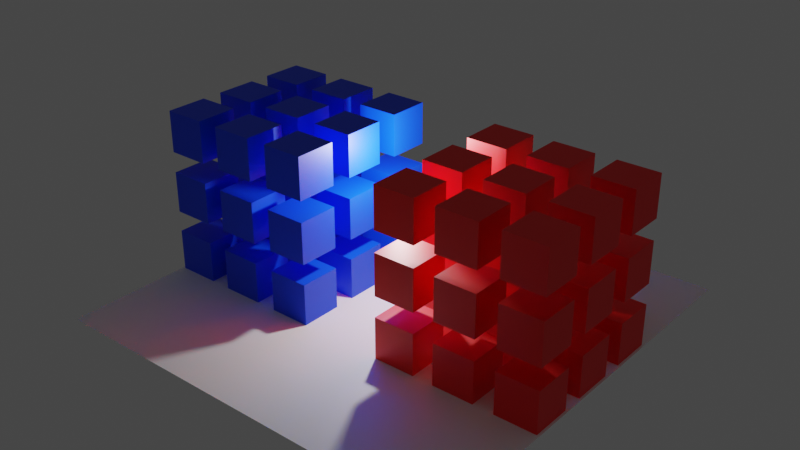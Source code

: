 # Source: autobatch.blend  (saved by Blender 4.3.34; exported with 4.5.12 LTS)
import bpy
from mathutils import Matrix  # noqa: F401  (used for matrix-valued properties, if any)

bpy.ops.wm.read_factory_settings(use_empty=True)
scene = bpy.context.scene
scene.name = 'Scene'

# ---- collections
col_collection = bpy.data.collections.new('Collection'); scene.collection.children.link(col_collection)

# ---- materials (node trees are filled in below, after node groups)
mat_vertex_color = bpy.data.materials.new('Vertex Color')
mat_vertex_color.use_backface_culling = True
mat_vertex_color.use_transparent_shadow = False

# ---- material node trees
mat_vertex_color.use_nodes = True; mat_vertex_color.node_tree.nodes.clear()
_N = mat_vertex_color.node_tree.nodes; _L = mat_vertex_color.node_tree.links
n0 = _N.new('ShaderNodeBsdfPrincipled'); n0.name = 'Principled BSDF'; n0.location = (10, 300)
n0.distribution = 'GGX'
n0.subsurface_method = 'RANDOM_WALK_SKIN'
n0.inputs[3].default_value = 1.45
n0.inputs[27].default_value = (0.0, 0.0, 0.0, 1.0)
n0.inputs[28].default_value = 1.0
n1 = _N.new('ShaderNodeOutputMaterial'); n1.name = 'Material Output'; n1.location = (300, 300)
n2 = _N.new('ShaderNodeVertexColor'); n2.name = 'Color Attribute'; n2.location = (-180, 275)
_L.new(n0.outputs[0], n1.inputs[0])
_L.new(n2.outputs[0], n0.inputs[0])
n1.is_active_output = True

# ---- world
world_world = bpy.data.worlds.new('World'); scene.world = world_world
world_world.use_nodes = True; world_world.node_tree.nodes.clear()
_N = world_world.node_tree.nodes; _L = world_world.node_tree.links
n0 = _N.new('ShaderNodeOutputWorld'); n0.name = 'World Output'; n0.location = (300, 300)
n1 = _N.new('ShaderNodeBackground'); n1.name = 'Background'; n1.location = (10, 300)
n1.inputs[0].default_value = (0.05088, 0.05088, 0.05088, 1.0)
_L.new(n1.outputs[0], n0.inputs[0])
n0.is_active_output = True
world_world.color = (0.05088, 0.05088, 0.05088)
world_world.use_sun_shadow = False
world_world.sun_shadow_jitter_overblur = 0.0

# ---- lights
light_point = bpy.data.lights.new('Point', 'POINT')
light_point.transmission_factor = 0.0
light_point.use_soft_falloff = False
light_point.energy = 2000.0
light_point.shadow_soft_size = 0.25
light_point.shadow_maximum_resolution = 0.006
light_point.use_absolute_resolution = True

# ---- meshes
me_cube_001 = bpy.data.meshes.new('Cube.001')
me_cube_001.from_pydata([(-1.0, -1.0, -1.0), (-1.0, -1.0, 1.0), (-1.0, 1.0, -1.0), (-1.0, 1.0, 1.0), (1.0, -1.0, -1.0), (1.0, -1.0, 1.0), (1.0, 1.0, -1.0), (1.0, 1.0, 1.0), (-1.0, 0.0, -1.0), (-1.0, -1.0, 0.0), (-1.0, 0.0, 1.0), (-1.0, 1.0, 0.0), (0.0, 1.0, -1.0), (0.0, 1.0, 1.0), (1.0, 1.0, 0.0), (1.0, 0.0, -1.0), (1.0, 0.0, 1.0), (1.0, -1.0, 0.0), (0.0, -1.0, -1.0), (0.0, -1.0, 1.0), (0.0, 0.0, 1.0), (0.0, 0.0, -1.0), (0.0, -1.0, 0.0), (1.0, 0.0, 0.0), (0.0, 1.0, 0.0), (-1.0, 0.0, 0.0), (-1.0, -0.5, -1.0), (-1.0, -1.0, 0.5), (-1.0, 0.5, 1.0), (-1.0, 1.0, -0.5), (-0.5, 1.0, -1.0), (0.5, 1.0, 1.0), (1.0, 1.0, -0.5), (1.0, 0.5, -1.0), (1.0, -0.5, 1.0), (1.0, -1.0, -0.5), (0.5, -1.0, -1.0), (-0.5, -1.0, 1.0), (-1.0, 0.5, -1.0), (-1.0, -1.0, -0.5), (-1.0, -0.5, 1.0), (-1.0, 1.0, 0.5), (0.5, 1.0, -1.0), (-0.5, 1.0, 1.0), (1.0, 1.0, 0.5), (1.0, -0.5, -1.0), (1.0, 0.5, 1.0), (1.0, -1.0, 0.5), (-0.5, -1.0, -1.0), (0.5, -1.0, 1.0), (0.0, -0.5, 1.0), (0.0, 0.5, 1.0), (0.5, 0.0, 1.0), (-0.5, 0.0, 1.0), (0.0, -0.5, -1.0), (0.0, 0.5, -1.0), (-0.5, 0.0, -1.0), (0.5, 0.0, -1.0), (-0.5, -1.0, 0.0), (0.5, -1.0, 0.0), (0.0, -1.0, -0.5), (0.0, -1.0, 0.5), (1.0, -0.5, 0.0), (1.0, 0.5, 0.0), (1.0, 0.0, -0.5), (1.0, 0.0, 0.5), (0.5, 1.0, 0.0), (-0.5, 1.0, 0.0), (0.0, 1.0, -0.5), (0.0, 1.0, 0.5), (-1.0, 0.5, 0.0), (-1.0, -0.5, 0.0), (-1.0, 0.0, -0.5), (-1.0, 0.0, 0.5), (-1.0, -0.5, 0.5), (-1.0, -0.5, -0.5), (-1.0, 0.5, -0.5), (-0.5, 1.0, 0.5), (-0.5, 1.0, -0.5), (0.5, 1.0, -0.5), (1.0, 0.5, 0.5), (1.0, 0.5, -0.5), (1.0, -0.5, -0.5), (0.5, -1.0, 0.5), (0.5, -1.0, -0.5), (-0.5, -1.0, -0.5), (0.5, 0.5, -1.0), (-0.5, 0.5, -1.0), (-0.5, -0.5, -1.0), (-0.5, 0.5, 1.0), (0.5, 0.5, 1.0), (0.5, -0.5, 1.0), (-0.5, -0.5, 1.0), (0.5, -0.5, -1.0), (-0.5, -1.0, 0.5), (1.0, -0.5, 0.5), (0.5, 1.0, 0.5), (-1.0, 0.5, 0.5)], [], [(97, 28, 3, 41), (96, 31, 7, 44), (95, 34, 5, 47), (94, 37, 1, 27), (93, 45, 4, 36), (92, 40, 1, 37), (91, 50, 19, 49), (90, 51, 20, 52), (89, 28, 10, 53), (88, 54, 18, 48), (87, 55, 21, 56), (86, 33, 15, 57), (85, 58, 9, 39), (84, 59, 22, 60), (83, 49, 19, 61), (82, 62, 17, 35), (81, 63, 23, 64), (80, 46, 16, 65), (79, 66, 14, 32), (78, 67, 24, 68), (77, 43, 13, 69), (76, 70, 11, 29), (75, 71, 25, 72), (74, 40, 10, 73), (71, 74, 73, 25), (9, 27, 74, 71), (27, 1, 40, 74), (26, 75, 72, 8), (0, 39, 75, 26), (39, 9, 71, 75), (38, 76, 29, 2), (8, 72, 76, 38), (72, 25, 70, 76), (67, 77, 69, 24), (11, 41, 77, 67), (41, 3, 43, 77), (30, 78, 68, 12), (2, 29, 78, 30), (29, 11, 67, 78), (42, 79, 32, 6), (12, 68, 79, 42), (68, 24, 66, 79), (63, 80, 65, 23), (14, 44, 80, 63), (44, 7, 46, 80), (33, 81, 64, 15), (6, 32, 81, 33), (32, 14, 63, 81), (45, 82, 35, 4), (15, 64, 82, 45), (64, 23, 62, 82), (59, 83, 61, 22), (17, 47, 83, 59), (47, 5, 49, 83), (36, 84, 60, 18), (4, 35, 84, 36), (35, 17, 59, 84), (48, 85, 39, 0), (18, 60, 85, 48), (60, 22, 58, 85), (55, 86, 57, 21), (12, 42, 86, 55), (42, 6, 33, 86), (38, 87, 56, 8), (2, 30, 87, 38), (30, 12, 55, 87), (26, 88, 48, 0), (8, 56, 88, 26), (56, 21, 54, 88), (51, 89, 53, 20), (13, 43, 89, 51), (43, 3, 28, 89), (46, 90, 52, 16), (7, 31, 90, 46), (31, 13, 51, 90), (34, 91, 49, 5), (16, 52, 91, 34), (52, 20, 50, 91), (50, 92, 37, 19), (20, 53, 92, 50), (53, 10, 40, 92), (54, 93, 36, 18), (21, 57, 93, 54), (57, 15, 45, 93), (58, 94, 27, 9), (22, 61, 94, 58), (61, 19, 37, 94), (62, 95, 47, 17), (23, 65, 95, 62), (65, 16, 34, 95), (66, 96, 44, 14), (24, 69, 96, 66), (69, 13, 31, 96), (70, 97, 41, 11), (25, 73, 97, 70), (73, 10, 28, 97)])
_uv = me_cube_001.uv_layers.new(name='UVMap')
_uv.uv.foreach_set('vector', [0.5625, 0.1875, 0.625, 0.1875, 0.625, 0.25, 0.5625, 0.25, 0.5625, 0.4375, 0.625, 0.4375, 0.625, 0.5, 0.5625, 0.5, 0.5625, 0.6875, 0.625, 0.6875, 0.625, 0.75, 0.5625, 0.75, 0.5625, 0.9375, 0.625, 0.9375, 0.625, 1.0, 0.5625, 1.0, 0.3125, 0.6875, 0.375, 0.6875, 0.375, 0.75, 0.3125, 0.75, 0.8125, 0.6875, 0.875, 0.6875, 0.875, 0.75, 0.8125, 0.75, 0.6875, 0.6875, 0.75, 0.6875, 0.75, 0.75, 0.6875, 0.75, 0.6875, 0.5625, 0.75, 0.5625, 0.75, 0.625, 0.6875, 0.625, 0.8125, 0.5625, 0.875, 0.5625, 0.875, 0.625, 0.8125, 0.625, 0.1875, 0.6875, 0.25, 0.6875, 0.25, 0.75, 0.1875, 0.75, 0.1875, 0.5625, 0.25, 0.5625, 0.25, 0.625, 0.1875, 0.625, 0.3125, 0.5625, 0.375, 0.5625, 0.375, 0.625, 0.3125, 0.625, 0.4375, 0.9375, 0.5, 0.9375, 0.5, 1.0, 0.4375, 1.0, 0.4375, 0.8125, 0.5, 0.8125, 0.5, 0.875, 0.4375, 0.875, 0.5625, 0.8125, 0.625, 0.8125, 0.625, 0.875, 0.5625, 0.875, 0.4375, 0.6875, 0.5, 0.6875, 0.5, 0.75, 0.4375, 0.75, 0.4375, 0.5625, 0.5, 0.5625, 0.5, 0.625, 0.4375, 0.625, 0.5625, 0.5625, 0.625, 0.5625, 0.625, 0.625, 0.5625, 0.625, 0.4375, 0.4375, 0.5, 0.4375, 0.5, 0.5, 0.4375, 0.5, 0.4375, 0.3125, 0.5, 0.3125, 0.5, 0.375, 0.4375, 0.375, 0.5625, 0.3125, 0.625, 0.3125, 0.625, 0.375, 0.5625, 0.375, 0.4375, 0.1875, 0.5, 0.1875, 0.5, 0.25, 0.4375, 0.25, 0.4375, 0.0625, 0.5, 0.0625, 0.5, 0.125, 0.4375, 0.125, 0.5625, 0.0625, 0.625, 0.0625, 0.625, 0.125, 0.5625, 0.125, 0.5, 0.0625, 0.5625, 0.0625, 0.5625, 0.125, 0.5, 0.125, 0.5, 0.0, 0.5625, 0.0, 0.5625, 0.0625, 0.5, 0.0625, 0.5625, 0.0, 0.625, 0.0, 0.625, 0.0625, 0.5625, 0.0625, 0.375, 0.0625, 0.4375, 0.0625, 0.4375, 0.125, 0.375, 0.125, 0.375, 0.0, 0.4375, 0.0, 0.4375, 0.0625, 0.375, 0.0625, 0.4375, 0.0, 0.5, 0.0, 0.5, 0.0625, 0.4375, 0.0625, 0.375, 0.1875, 0.4375, 0.1875, 0.4375, 0.25, 0.375, 0.25, 0.375, 0.125, 0.4375, 0.125, 0.4375, 0.1875, 0.375, 0.1875, 0.4375, 0.125, 0.5, 0.125, 0.5, 0.1875, 0.4375, 0.1875, 0.5, 0.3125, 0.5625, 0.3125, 0.5625, 0.375, 0.5, 0.375, 0.5, 0.25, 0.5625, 0.25, 0.5625, 0.3125, 0.5, 0.3125, 0.5625, 0.25, 0.625, 0.25, 0.625, 0.3125, 0.5625, 0.3125, 0.375, 0.3125, 0.4375, 0.3125, 0.4375, 0.375, 0.375, 0.375, 0.375, 0.25, 0.4375, 0.25, 0.4375, 0.3125, 0.375, 0.3125, 0.4375, 0.25, 0.5, 0.25, 0.5, 0.3125, 0.4375, 0.3125, 0.375, 0.4375, 0.4375, 0.4375, 0.4375, 0.5, 0.375, 0.5, 0.375, 0.375, 0.4375, 0.375, 0.4375, 0.4375, 0.375, 0.4375, 0.4375, 0.375, 0.5, 0.375, 0.5, 0.4375, 0.4375, 0.4375, 0.5, 0.5625, 0.5625, 0.5625, 0.5625, 0.625, 0.5, 0.625, 0.5, 0.5, 0.5625, 0.5, 0.5625, 0.5625, 0.5, 0.5625, 0.5625, 0.5, 0.625, 0.5, 0.625, 0.5625, 0.5625, 0.5625, 0.375, 0.5625, 0.4375, 0.5625, 0.4375, 0.625, 0.375, 0.625, 0.375, 0.5, 0.4375, 0.5, 0.4375, 0.5625, 0.375, 0.5625, 0.4375, 0.5, 0.5, 0.5, 0.5, 0.5625, 0.4375, 0.5625, 0.375, 0.6875, 0.4375, 0.6875, 0.4375, 0.75, 0.375, 0.75, 0.375, 0.625, 0.4375, 0.625, 0.4375, 0.6875, 0.375, 0.6875, 0.4375, 0.625, 0.5, 0.625, 0.5, 0.6875, 0.4375, 0.6875, 0.5, 0.8125, 0.5625, 0.8125, 0.5625, 0.875, 0.5, 0.875, 0.5, 0.75, 0.5625, 0.75, 0.5625, 0.8125, 0.5, 0.8125, 0.5625, 0.75, 0.625, 0.75, 0.625, 0.8125, 0.5625, 0.8125, 0.375, 0.8125, 0.4375, 0.8125, 0.4375, 0.875, 0.375, 0.875, 0.375, 0.75, 0.4375, 0.75, 0.4375, 0.8125, 0.375, 0.8125, 0.4375, 0.75, 0.5, 0.75, 0.5, 0.8125, 0.4375, 0.8125, 0.375, 0.9375, 0.4375, 0.9375, 0.4375, 1.0, 0.375, 1.0, 0.375, 0.875, 0.4375, 0.875, 0.4375, 0.9375, 0.375, 0.9375, 0.4375, 0.875, 0.5, 0.875, 0.5, 0.9375, 0.4375, 0.9375, 0.25, 0.5625, 0.3125, 0.5625, 0.3125, 0.625, 0.25, 0.625, 0.25, 0.5, 0.3125, 0.5, 0.3125, 0.5625, 0.25, 0.5625, 0.3125, 0.5, 0.375, 0.5, 0.375, 0.5625, 0.3125, 0.5625, 0.125, 0.5625, 0.1875, 0.5625, 0.1875, 0.625, 0.125, 0.625, 0.125, 0.5, 0.1875, 0.5, 0.1875, 0.5625, 0.125, 0.5625, 0.1875, 0.5, 0.25, 0.5, 0.25, 0.5625, 0.1875, 0.5625, 0.125, 0.6875, 0.1875, 0.6875, 0.1875, 0.75, 0.125, 0.75, 0.125, 0.625, 0.1875, 0.625, 0.1875, 0.6875, 0.125, 0.6875, 0.1875, 0.625, 0.25, 0.625, 0.25, 0.6875, 0.1875, 0.6875, 0.75, 0.5625, 0.8125, 0.5625, 0.8125, 0.625, 0.75, 0.625, 0.75, 0.5, 0.8125, 0.5, 0.8125, 0.5625, 0.75, 0.5625, 0.8125, 0.5, 0.875, 0.5, 0.875, 0.5625, 0.8125, 0.5625, 0.625, 0.5625, 0.6875, 0.5625, 0.6875, 0.625, 0.625, 0.625, 0.625, 0.5, 0.6875, 0.5, 0.6875, 0.5625, 0.625, 0.5625, 0.6875, 0.5, 0.75, 0.5, 0.75, 0.5625, 0.6875, 0.5625, 0.625, 0.6875, 0.6875, 0.6875, 0.6875, 0.75, 0.625, 0.75, 0.625, 0.625, 0.6875, 0.625, 0.6875, 0.6875, 0.625, 0.6875, 0.6875, 0.625, 0.75, 0.625, 0.75, 0.6875, 0.6875, 0.6875, 0.75, 0.6875, 0.8125, 0.6875, 0.8125, 0.75, 0.75, 0.75, 0.75, 0.625, 0.8125, 0.625, 0.8125, 0.6875, 0.75, 0.6875, 0.8125, 0.625, 0.875, 0.625, 0.875, 0.6875, 0.8125, 0.6875, 0.25, 0.6875, 0.3125, 0.6875, 0.3125, 0.75, 0.25, 0.75, 0.25, 0.625, 0.3125, 0.625, 0.3125, 0.6875, 0.25, 0.6875, 0.3125, 0.625, 0.375, 0.625, 0.375, 0.6875, 0.3125, 0.6875, 0.5, 0.9375, 0.5625, 0.9375, 0.5625, 1.0, 0.5, 1.0, 0.5, 0.875, 0.5625, 0.875, 0.5625, 0.9375, 0.5, 0.9375, 0.5625, 0.875, 0.625, 0.875, 0.625, 0.9375, 0.5625, 0.9375, 0.5, 0.6875, 0.5625, 0.6875, 0.5625, 0.75, 0.5, 0.75, 0.5, 0.625, 0.5625, 0.625, 0.5625, 0.6875, 0.5, 0.6875, 0.5625, 0.625, 0.625, 0.625, 0.625, 0.6875, 0.5625, 0.6875, 0.5, 0.4375, 0.5625, 0.4375, 0.5625, 0.5, 0.5, 0.5, 0.5, 0.375, 0.5625, 0.375, 0.5625, 0.4375, 0.5, 0.4375, 0.5625, 0.375, 0.625, 0.375, 0.625, 0.4375, 0.5625, 0.4375, 0.5, 0.1875, 0.5625, 0.1875, 0.5625, 0.25, 0.5, 0.25, 0.5, 0.125, 0.5625, 0.125, 0.5625, 0.1875, 0.5, 0.1875, 0.5625, 0.125, 0.625, 0.125, 0.625, 0.1875, 0.5625, 0.1875])
_ca = me_cube_001.color_attributes.new('__________________________Col', 'BYTE_COLOR', 'CORNER')
_ca.data.foreach_set('color', [0.0, 0.06125, 1.0, 1.0, 0.0, 0.06125, 1.0, 1.0, 0.0, 0.06125, 1.0, 1.0, 0.0, 0.06125, 1.0, 1.0, 0.0, 0.06125, 1.0, 1.0, 0.0, 0.06125, 1.0, 1.0, 0.0, 0.06125, 1.0, 1.0, 0.0, 0.06125, 1.0, 1.0, 0.0, 0.06125, 1.0, 1.0, 0.0, 0.06125, 1.0, 1.0, 0.0, 0.06125, 1.0, 1.0, 0.0, 0.06125, 1.0, 1.0, 0.0, 0.06125, 1.0, 1.0, 0.0, 0.06125, 1.0, 1.0, 0.0, 0.06125, 1.0, 1.0, 0.0, 0.06125, 1.0, 1.0, 0.0, 0.06125, 1.0, 1.0, 0.0, 0.06125, 1.0, 1.0, 0.0, 0.06125, 1.0, 1.0, 0.0, 0.06125, 1.0, 1.0, 0.0, 0.06125, 1.0, 1.0, 0.0, 0.06125, 1.0, 1.0, 0.0, 0.06125, 1.0, 1.0, 0.0, 0.06125, 1.0, 1.0, 0.0, 0.06125, 1.0, 1.0, 0.0, 0.06125, 1.0, 1.0, 0.0, 0.06125, 1.0, 1.0, 0.0, 0.06125, 1.0, 1.0, 0.0, 0.06125, 1.0, 1.0, 0.0, 0.06125, 1.0, 1.0, 0.0, 0.06125, 1.0, 1.0, 0.0, 0.06125, 1.0, 1.0, 0.0, 0.06125, 1.0, 1.0, 0.0, 0.06125, 1.0, 1.0, 0.0, 0.06125, 1.0, 1.0, 0.0, 0.06125, 1.0, 1.0, 0.0, 0.06125, 1.0, 1.0, 0.0, 0.06125, 1.0, 1.0, 0.0, 0.06125, 1.0, 1.0, 0.0, 0.06125, 1.0, 1.0, 0.0, 0.06125, 1.0, 1.0, 0.0, 0.06125, 1.0, 1.0, 0.0, 0.06125, 1.0, 1.0, 0.0, 0.06125, 1.0, 1.0, 0.0, 0.06125, 1.0, 1.0, 0.0, 0.06125, 1.0, 1.0, 0.0, 0.06125, 1.0, 1.0, 0.0, 0.06125, 1.0, 1.0, 0.0, 0.06125, 1.0, 1.0, 0.0, 0.06125, 1.0, 1.0, 0.0, 0.06125, 1.0, 1.0, 0.0, 0.06125, 1.0, 1.0, 0.0, 0.06125, 1.0, 1.0, 0.0, 0.06125, 1.0, 1.0, 0.0, 0.06125, 1.0, 1.0, 0.0, 0.06125, 1.0, 1.0, 0.0, 0.06125, 1.0, 1.0, 0.0, 0.06125, 1.0, 1.0, 0.0, 0.06125, 1.0, 1.0, 0.0, 0.06125, 1.0, 1.0, 0.0, 0.06125, 1.0, 1.0, 0.0, 0.06125, 1.0, 1.0, 0.0, 0.06125, 1.0, 1.0, 0.0, 0.06125, 1.0, 1.0, 0.0, 0.06125, 1.0, 1.0, 0.0, 0.06125, 1.0, 1.0, 0.0, 0.06125, 1.0, 1.0, 0.0, 0.06125, 1.0, 1.0, 0.0, 0.06125, 1.0, 1.0, 0.0, 0.06125, 1.0, 1.0, 0.0, 0.06125, 1.0, 1.0, 0.0, 0.06125, 1.0, 1.0, 0.0, 0.06125, 1.0, 1.0, 0.0, 0.06125, 1.0, 1.0, 0.0, 0.06125, 1.0, 1.0, 0.0, 0.06125, 1.0, 1.0, 0.0, 0.06125, 1.0, 1.0, 0.0, 0.06125, 1.0, 1.0, 0.0, 0.06125, 1.0, 1.0, 0.0, 0.06125, 1.0, 1.0, 0.0, 0.06125, 1.0, 1.0, 0.0, 0.06125, 1.0, 1.0, 0.0, 0.06125, 1.0, 1.0, 0.0, 0.06125, 1.0, 1.0, 0.0, 0.06125, 1.0, 1.0, 0.0, 0.06125, 1.0, 1.0, 0.0, 0.06125, 1.0, 1.0, 0.0, 0.06125, 1.0, 1.0, 0.0, 0.06125, 1.0, 1.0, 0.0, 0.06125, 1.0, 1.0, 0.0, 0.06125, 1.0, 1.0, 0.0, 0.06125, 1.0, 1.0, 0.0, 0.06125, 1.0, 1.0, 0.0, 0.06125, 1.0, 1.0, 0.0, 0.06125, 1.0, 1.0, 0.0, 0.06125, 1.0, 1.0, 0.0, 0.06125, 1.0, 1.0, 0.0, 0.06125, 1.0, 1.0, 0.0, 0.06125, 1.0, 1.0, 0.0, 0.06125, 1.0, 1.0, 0.0, 0.06125, 1.0, 1.0, 0.0, 0.06125, 1.0, 1.0, 0.0, 0.06125, 1.0, 1.0, 0.0, 0.06125, 1.0, 1.0, 0.0, 0.06125, 1.0, 1.0, 0.0, 0.06125, 1.0, 1.0, 0.0, 0.06125, 1.0, 1.0, 0.0, 0.06125, 1.0, 1.0, 0.0, 0.06125, 1.0, 1.0, 0.0, 0.06125, 1.0, 1.0, 0.0, 0.06125, 1.0, 1.0, 0.0, 0.06125, 1.0, 1.0, 0.0, 0.06125, 1.0, 1.0, 0.0, 0.06125, 1.0, 1.0, 0.0, 0.06125, 1.0, 1.0, 0.0, 0.06125, 1.0, 1.0, 0.0, 0.06125, 1.0, 1.0, 0.0, 0.06125, 1.0, 1.0, 0.0, 0.06125, 1.0, 1.0, 0.0, 0.06125, 1.0, 1.0, 0.0, 0.06125, 1.0, 1.0, 0.0, 0.06125, 1.0, 1.0, 0.0, 0.06125, 1.0, 1.0, 0.0, 0.06125, 1.0, 1.0, 0.0, 0.06125, 1.0, 1.0, 0.0, 0.06125, 1.0, 1.0, 0.0, 0.06125, 1.0, 1.0, 0.0, 0.06125, 1.0, 1.0, 0.0, 0.06125, 1.0, 1.0, 0.0, 0.06125, 1.0, 1.0, 0.0, 0.06125, 1.0, 1.0, 0.0, 0.06125, 1.0, 1.0, 0.0, 0.06125, 1.0, 1.0, 0.0, 0.06125, 1.0, 1.0, 0.0, 0.06125, 1.0, 1.0, 0.0, 0.06125, 1.0, 1.0, 0.0, 0.06125, 1.0, 1.0, 0.0, 0.06125, 1.0, 1.0, 0.0, 0.06125, 1.0, 1.0, 0.0, 0.06125, 1.0, 1.0, 0.0, 0.06125, 1.0, 1.0, 0.0, 0.06125, 1.0, 1.0, 0.0, 0.06125, 1.0, 1.0, 0.0, 0.06125, 1.0, 1.0, 0.0, 0.06125, 1.0, 1.0, 0.0, 0.06125, 1.0, 1.0, 0.0, 0.06125, 1.0, 1.0, 0.0, 0.06125, 1.0, 1.0, 0.0, 0.06125, 1.0, 1.0, 0.0, 0.06125, 1.0, 1.0, 0.0, 0.06125, 1.0, 1.0, 0.0, 0.06125, 1.0, 1.0, 0.0, 0.06125, 1.0, 1.0, 0.0, 0.06125, 1.0, 1.0, 0.0, 0.06125, 1.0, 1.0, 0.0, 0.06125, 1.0, 1.0, 0.0, 0.06125, 1.0, 1.0, 0.0, 0.06125, 1.0, 1.0, 0.0, 0.06125, 1.0, 1.0, 0.0, 0.06125, 1.0, 1.0, 0.0, 0.06125, 1.0, 1.0, 0.0, 0.06125, 1.0, 1.0, 0.0, 0.06125, 1.0, 1.0, 0.0, 0.06125, 1.0, 1.0, 0.0, 0.06125, 1.0, 1.0, 0.0, 0.06125, 1.0, 1.0, 0.0, 0.06125, 1.0, 1.0, 0.0, 0.06125, 1.0, 1.0, 0.0, 0.06125, 1.0, 1.0, 0.0, 0.06125, 1.0, 1.0, 0.0, 0.06125, 1.0, 1.0, 0.0, 0.06125, 1.0, 1.0, 0.0, 0.06125, 1.0, 1.0, 0.0, 0.06125, 1.0, 1.0, 0.0, 0.06125, 1.0, 1.0, 0.0, 0.06125, 1.0, 1.0, 0.0, 0.06125, 1.0, 1.0, 0.0, 0.06125, 1.0, 1.0, 0.0, 0.06125, 1.0, 1.0, 0.0, 0.06125, 1.0, 1.0, 0.0, 0.06125, 1.0, 1.0, 0.0, 0.06125, 1.0, 1.0, 0.0, 0.06125, 1.0, 1.0, 0.0, 0.06125, 1.0, 1.0, 0.0, 0.06125, 1.0, 1.0, 0.0, 0.06125, 1.0, 1.0, 0.0, 0.06125, 1.0, 1.0, 0.0, 0.06125, 1.0, 1.0, 0.0, 0.06125, 1.0, 1.0, 0.0, 0.06125, 1.0, 1.0, 0.0, 0.06125, 1.0, 1.0, 0.0, 0.06125, 1.0, 1.0, 0.0, 0.06125, 1.0, 1.0, 0.0, 0.06125, 1.0, 1.0, 0.0, 0.06125, 1.0, 1.0, 0.0, 0.06125, 1.0, 1.0, 0.0, 0.06125, 1.0, 1.0, 0.0, 0.06125, 1.0, 1.0, 0.0, 0.06125, 1.0, 1.0, 0.0, 0.06125, 1.0, 1.0, 0.0, 0.06125, 1.0, 1.0, 0.0, 0.06125, 1.0, 1.0, 0.0, 0.06125, 1.0, 1.0, 0.0, 0.06125, 1.0, 1.0, 0.0, 0.06125, 1.0, 1.0, 0.0, 0.06125, 1.0, 1.0, 0.0, 0.06125, 1.0, 1.0, 0.0, 0.06125, 1.0, 1.0, 0.0, 0.06125, 1.0, 1.0, 0.0, 0.06125, 1.0, 1.0, 0.0, 0.06125, 1.0, 1.0, 0.0, 0.06125, 1.0, 1.0, 0.0, 0.06125, 1.0, 1.0, 0.0, 0.06125, 1.0, 1.0, 0.0, 0.06125, 1.0, 1.0, 0.0, 0.06125, 1.0, 1.0, 0.0, 0.06125, 1.0, 1.0, 0.0, 0.06125, 1.0, 1.0, 0.0, 0.06125, 1.0, 1.0, 0.0, 0.06125, 1.0, 1.0, 0.0, 0.06125, 1.0, 1.0, 0.0, 0.06125, 1.0, 1.0, 0.0, 0.06125, 1.0, 1.0, 0.0, 0.06125, 1.0, 1.0, 0.0, 0.06125, 1.0, 1.0, 0.0, 0.06125, 1.0, 1.0, 0.0, 0.06125, 1.0, 1.0, 0.0, 0.06125, 1.0, 1.0, 0.0, 0.06125, 1.0, 1.0, 0.0, 0.06125, 1.0, 1.0, 0.0, 0.06125, 1.0, 1.0, 0.0, 0.06125, 1.0, 1.0, 0.0, 0.06125, 1.0, 1.0, 0.0, 0.06125, 1.0, 1.0, 0.0, 0.06125, 1.0, 1.0, 0.0, 0.06125, 1.0, 1.0, 0.0, 0.06125, 1.0, 1.0, 0.0, 0.06125, 1.0, 1.0, 0.0, 0.06125, 1.0, 1.0, 0.0, 0.06125, 1.0, 1.0, 0.0, 0.06125, 1.0, 1.0, 0.0, 0.06125, 1.0, 1.0, 0.0, 0.06125, 1.0, 1.0, 0.0, 0.06125, 1.0, 1.0, 0.0, 0.06125, 1.0, 1.0, 0.0, 0.06125, 1.0, 1.0, 0.0, 0.06125, 1.0, 1.0, 0.0, 0.06125, 1.0, 1.0, 0.0, 0.06125, 1.0, 1.0, 0.0, 0.06125, 1.0, 1.0, 0.0, 0.06125, 1.0, 1.0, 0.0, 0.06125, 1.0, 1.0, 0.0, 0.06125, 1.0, 1.0, 0.0, 0.06125, 1.0, 1.0, 0.0, 0.06125, 1.0, 1.0, 0.0, 0.06125, 1.0, 1.0, 0.0, 0.06125, 1.0, 1.0, 0.0, 0.06125, 1.0, 1.0, 0.0, 0.06125, 1.0, 1.0, 0.0, 0.06125, 1.0, 1.0, 0.0, 0.06125, 1.0, 1.0, 0.0, 0.06125, 1.0, 1.0, 0.0, 0.06125, 1.0, 1.0, 0.0, 0.06125, 1.0, 1.0, 0.0, 0.06125, 1.0, 1.0, 0.0, 0.06125, 1.0, 1.0, 0.0, 0.06125, 1.0, 1.0, 0.0, 0.06125, 1.0, 1.0, 0.0, 0.06125, 1.0, 1.0, 0.0, 0.06125, 1.0, 1.0, 0.0, 0.06125, 1.0, 1.0, 0.0, 0.06125, 1.0, 1.0, 0.0, 0.06125, 1.0, 1.0, 0.0, 0.06125, 1.0, 1.0, 0.0, 0.06125, 1.0, 1.0, 0.0, 0.06125, 1.0, 1.0, 0.0, 0.06125, 1.0, 1.0, 0.0, 0.06125, 1.0, 1.0, 0.0, 0.06125, 1.0, 1.0, 0.0, 0.06125, 1.0, 1.0, 0.0, 0.06125, 1.0, 1.0, 0.0, 0.06125, 1.0, 1.0, 0.0, 0.06125, 1.0, 1.0, 0.0, 0.06125, 1.0, 1.0, 0.0, 0.06125, 1.0, 1.0, 0.0, 0.06125, 1.0, 1.0, 0.0, 0.06125, 1.0, 1.0, 0.0, 0.06125, 1.0, 1.0, 0.0, 0.06125, 1.0, 1.0, 0.0, 0.06125, 1.0, 1.0, 0.0, 0.06125, 1.0, 1.0, 0.0, 0.06125, 1.0, 1.0, 0.0, 0.06125, 1.0, 1.0, 0.0, 0.06125, 1.0, 1.0, 0.0, 0.06125, 1.0, 1.0, 0.0, 0.06125, 1.0, 1.0, 0.0, 0.06125, 1.0, 1.0, 0.0, 0.06125, 1.0, 1.0, 0.0, 0.06125, 1.0, 1.0, 0.0, 0.06125, 1.0, 1.0, 0.0, 0.06125, 1.0, 1.0, 0.0, 0.06125, 1.0, 1.0, 0.0, 0.06125, 1.0, 1.0, 0.0, 0.06125, 1.0, 1.0, 0.0, 0.06125, 1.0, 1.0, 0.0, 0.06125, 1.0, 1.0, 0.0, 0.06125, 1.0, 1.0, 0.0, 0.06125, 1.0, 1.0, 0.0, 0.06125, 1.0, 1.0, 0.0, 0.06125, 1.0, 1.0, 0.0, 0.06125, 1.0, 1.0, 0.0, 0.06125, 1.0, 1.0, 0.0, 0.06125, 1.0, 1.0, 0.0, 0.06125, 1.0, 1.0, 0.0, 0.06125, 1.0, 1.0, 0.0, 0.06125, 1.0, 1.0, 0.0, 0.06125, 1.0, 1.0, 0.0, 0.06125, 1.0, 1.0, 0.0, 0.06125, 1.0, 1.0, 0.0, 0.06125, 1.0, 1.0, 0.0, 0.06125, 1.0, 1.0, 0.0, 0.06125, 1.0, 1.0, 0.0, 0.06125, 1.0, 1.0, 0.0, 0.06125, 1.0, 1.0, 0.0, 0.06125, 1.0, 1.0, 0.0, 0.06125, 1.0, 1.0, 0.0, 0.06125, 1.0, 1.0, 0.0, 0.06125, 1.0, 1.0, 0.0, 0.06125, 1.0, 1.0, 0.0, 0.06125, 1.0, 1.0, 0.0, 0.06125, 1.0, 1.0, 0.0, 0.06125, 1.0, 1.0, 0.0, 0.06125, 1.0, 1.0, 0.0, 0.06125, 1.0, 1.0, 0.0, 0.06125, 1.0, 1.0, 0.0, 0.06125, 1.0, 1.0, 0.0, 0.06125, 1.0, 1.0, 0.0, 0.06125, 1.0, 1.0, 0.0, 0.06125, 1.0, 1.0, 0.0, 0.06125, 1.0, 1.0, 0.0, 0.06125, 1.0, 1.0, 0.0, 0.06125, 1.0, 1.0, 0.0, 0.06125, 1.0, 1.0, 0.0, 0.06125, 1.0, 1.0, 0.0, 0.06125, 1.0, 1.0, 0.0, 0.06125, 1.0, 1.0, 0.0, 0.06125, 1.0, 1.0, 0.0, 0.06125, 1.0, 1.0, 0.0, 0.06125, 1.0, 1.0, 0.0, 0.06125, 1.0, 1.0, 0.0, 0.06125, 1.0, 1.0, 0.0, 0.06125, 1.0, 1.0, 0.0, 0.06125, 1.0, 1.0, 0.0, 0.06125, 1.0, 1.0, 0.0, 0.06125, 1.0, 1.0, 0.0, 0.06125, 1.0, 1.0, 0.0, 0.06125, 1.0, 1.0, 0.0, 0.06125, 1.0, 1.0, 0.0, 0.06125, 1.0, 1.0, 0.0, 0.06125, 1.0, 1.0, 0.0, 0.06125, 1.0, 1.0, 0.0, 0.06125, 1.0, 1.0, 0.0, 0.06125, 1.0, 1.0, 0.0, 0.06125, 1.0, 1.0, 0.0, 0.06125, 1.0, 1.0, 0.0, 0.06125, 1.0, 1.0, 0.0, 0.06125, 1.0, 1.0, 0.0, 0.06125, 1.0, 1.0, 0.0, 0.06125, 1.0, 1.0, 0.0, 0.06125, 1.0, 1.0, 0.0, 0.06125, 1.0, 1.0, 0.0, 0.06125, 1.0, 1.0, 0.0, 0.06125, 1.0, 1.0, 0.0, 0.06125, 1.0, 1.0, 0.0, 0.06125, 1.0, 1.0, 0.0, 0.06125, 1.0, 1.0, 0.0, 0.06125, 1.0, 1.0, 0.0, 0.06125, 1.0, 1.0, 0.0, 0.06125, 1.0, 1.0, 0.0, 0.06125, 1.0, 1.0, 0.0, 0.06125, 1.0, 1.0, 0.0, 0.06125, 1.0, 1.0, 0.0, 0.06125, 1.0, 1.0, 0.0, 0.06125, 1.0, 1.0])
me_cube_001.materials.append(mat_vertex_color)
me_cube_001.update()
me_plane = bpy.data.meshes.new('Plane')
me_plane.from_pydata([(-10.11, -10.11, 0.0), (10.11, -10.11, 0.0), (-10.11, 10.11, 0.0), (10.11, 10.11, 0.0), (-10.11, 0.0, 0.0), (0.0, -10.11, 0.0), (10.11, 0.0, 0.0), (0.0, 10.11, 0.0), (0.0, 0.0, 0.0), (-10.11, -5.056, 0.0), (5.056, -10.11, 0.0), (10.11, 5.056, 0.0), (-5.056, 10.11, 0.0), (-10.11, 5.056, 0.0), (-5.056, -10.11, 0.0), (10.11, -5.056, 0.0), (5.056, 10.11, 0.0), (0.0, 5.056, 0.0), (0.0, -5.056, 0.0), (-5.056, 0.0, 0.0), (5.056, 0.0, 0.0), (5.056, -5.056, 0.0), (-5.056, -5.056, 0.0), (-5.056, 5.056, 0.0), (5.056, 5.056, 0.0)], [], [(24, 11, 3, 16), (23, 17, 7, 12), (22, 18, 8, 19), (21, 15, 6, 20), (18, 21, 20, 8), (5, 10, 21, 18), (10, 1, 15, 21), (9, 22, 19, 4), (0, 14, 22, 9), (14, 5, 18, 22), (13, 23, 12, 2), (4, 19, 23, 13), (19, 8, 17, 23), (17, 24, 16, 7), (8, 20, 24, 17), (20, 6, 11, 24)])
_uv = me_plane.uv_layers.new(name='UVMap')
_uv.uv.foreach_set('vector', [0.75, 0.75, 1.0, 0.75, 1.0, 1.0, 0.75, 1.0, 0.25, 0.75, 0.5, 0.75, 0.5, 1.0, 0.25, 1.0, 0.25, 0.25, 0.5, 0.25, 0.5, 0.5, 0.25, 0.5, 0.75, 0.25, 1.0, 0.25, 1.0, 0.5, 0.75, 0.5, 0.5, 0.25, 0.75, 0.25, 0.75, 0.5, 0.5, 0.5, 0.5, 0.0, 0.75, 0.0, 0.75, 0.25, 0.5, 0.25, 0.75, 0.0, 1.0, 0.0, 1.0, 0.25, 0.75, 0.25, 0.0, 0.25, 0.25, 0.25, 0.25, 0.5, 0.0, 0.5, 0.0, 0.0, 0.25, 0.0, 0.25, 0.25, 0.0, 0.25, 0.25, 0.0, 0.5, 0.0, 0.5, 0.25, 0.25, 0.25, 0.0, 0.75, 0.25, 0.75, 0.25, 1.0, 0.0, 1.0, 0.0, 0.5, 0.25, 0.5, 0.25, 0.75, 0.0, 0.75, 0.25, 0.5, 0.5, 0.5, 0.5, 0.75, 0.25, 0.75, 0.5, 0.75, 0.75, 0.75, 0.75, 1.0, 0.5, 1.0, 0.5, 0.5, 0.75, 0.5, 0.75, 0.75, 0.5, 0.75, 0.75, 0.5, 1.0, 0.5, 1.0, 0.75, 0.75, 0.75])
_ca = me_plane.color_attributes.new('Col', 'BYTE_COLOR', 'CORNER')
_ca.data.foreach_set('color', [1.0, 1.0, 1.0, 1.0, 1.0, 1.0, 1.0, 1.0, 1.0, 1.0, 1.0, 1.0, 1.0, 1.0, 1.0, 1.0, 1.0, 1.0, 1.0, 1.0, 1.0, 1.0, 1.0, 1.0, 1.0, 1.0, 1.0, 1.0, 1.0, 1.0, 1.0, 1.0, 1.0, 1.0, 1.0, 1.0, 1.0, 1.0, 1.0, 1.0, 1.0, 1.0, 1.0, 1.0, 1.0, 1.0, 1.0, 1.0, 1.0, 1.0, 1.0, 1.0, 1.0, 1.0, 1.0, 1.0, 1.0, 1.0, 1.0, 1.0, 1.0, 1.0, 1.0, 1.0, 1.0, 1.0, 1.0, 1.0, 1.0, 1.0, 1.0, 1.0, 1.0, 1.0, 1.0, 1.0, 1.0, 1.0, 1.0, 1.0, 1.0, 1.0, 1.0, 1.0, 1.0, 1.0, 1.0, 1.0, 1.0, 1.0, 1.0, 1.0, 1.0, 1.0, 1.0, 1.0, 1.0, 1.0, 1.0, 1.0, 1.0, 1.0, 1.0, 1.0, 1.0, 1.0, 1.0, 1.0, 1.0, 1.0, 1.0, 1.0, 1.0, 1.0, 1.0, 1.0, 1.0, 1.0, 1.0, 1.0, 1.0, 1.0, 1.0, 1.0, 1.0, 1.0, 1.0, 1.0, 1.0, 1.0, 1.0, 1.0, 1.0, 1.0, 1.0, 1.0, 1.0, 1.0, 1.0, 1.0, 1.0, 1.0, 1.0, 1.0, 1.0, 1.0, 1.0, 1.0, 1.0, 1.0, 1.0, 1.0, 1.0, 1.0, 1.0, 1.0, 1.0, 1.0, 1.0, 1.0, 1.0, 1.0, 1.0, 1.0, 1.0, 1.0, 1.0, 1.0, 1.0, 1.0, 1.0, 1.0, 1.0, 1.0, 1.0, 1.0, 1.0, 1.0, 1.0, 1.0, 1.0, 1.0, 1.0, 1.0, 1.0, 1.0, 1.0, 1.0, 1.0, 1.0, 1.0, 1.0, 1.0, 1.0, 1.0, 1.0, 1.0, 1.0, 1.0, 1.0, 1.0, 1.0, 1.0, 1.0, 1.0, 1.0, 1.0, 1.0, 1.0, 1.0, 1.0, 1.0, 1.0, 1.0, 1.0, 1.0, 1.0, 1.0, 1.0, 1.0, 1.0, 1.0, 1.0, 1.0, 1.0, 1.0, 1.0, 1.0, 1.0, 1.0, 1.0, 1.0, 1.0, 1.0, 1.0, 1.0, 1.0, 1.0, 1.0, 1.0, 1.0, 1.0, 1.0, 1.0, 1.0, 1.0, 1.0, 1.0, 1.0, 1.0, 1.0, 1.0, 1.0, 1.0, 1.0, 1.0])
me_plane.materials.append(mat_vertex_color)
me_plane.update()
me_cube_002 = bpy.data.meshes.new('Cube.002')
me_cube_002.from_pydata([(-1.0, -1.0, -1.0), (-1.0, -1.0, 1.0), (-1.0, 1.0, -1.0), (-1.0, 1.0, 1.0), (1.0, -1.0, -1.0), (1.0, -1.0, 1.0), (1.0, 1.0, -1.0), (1.0, 1.0, 1.0), (-1.0, 0.0, -1.0), (-1.0, -1.0, 0.0), (-1.0, 0.0, 1.0), (-1.0, 1.0, 0.0), (0.0, 1.0, -1.0), (0.0, 1.0, 1.0), (1.0, 1.0, 0.0), (1.0, 0.0, -1.0), (1.0, 0.0, 1.0), (1.0, -1.0, 0.0), (0.0, -1.0, -1.0), (0.0, -1.0, 1.0), (0.0, 0.0, 1.0), (0.0, 0.0, -1.0), (0.0, -1.0, 0.0), (1.0, 0.0, 0.0), (0.0, 1.0, 0.0), (-1.0, 0.0, 0.0), (-1.0, -0.5, -1.0), (-1.0, -1.0, 0.5), (-1.0, 0.5, 1.0), (-1.0, 1.0, -0.5), (-0.5, 1.0, -1.0), (0.5, 1.0, 1.0), (1.0, 1.0, -0.5), (1.0, 0.5, -1.0), (1.0, -0.5, 1.0), (1.0, -1.0, -0.5), (0.5, -1.0, -1.0), (-0.5, -1.0, 1.0), (-1.0, 0.5, -1.0), (-1.0, -1.0, -0.5), (-1.0, -0.5, 1.0), (-1.0, 1.0, 0.5), (0.5, 1.0, -1.0), (-0.5, 1.0, 1.0), (1.0, 1.0, 0.5), (1.0, -0.5, -1.0), (1.0, 0.5, 1.0), (1.0, -1.0, 0.5), (-0.5, -1.0, -1.0), (0.5, -1.0, 1.0), (0.0, -0.5, 1.0), (0.0, 0.5, 1.0), (0.5, 0.0, 1.0), (-0.5, 0.0, 1.0), (0.0, -0.5, -1.0), (0.0, 0.5, -1.0), (-0.5, 0.0, -1.0), (0.5, 0.0, -1.0), (-0.5, -1.0, 0.0), (0.5, -1.0, 0.0), (0.0, -1.0, -0.5), (0.0, -1.0, 0.5), (1.0, -0.5, 0.0), (1.0, 0.5, 0.0), (1.0, 0.0, -0.5), (1.0, 0.0, 0.5), (0.5, 1.0, 0.0), (-0.5, 1.0, 0.0), (0.0, 1.0, -0.5), (0.0, 1.0, 0.5), (-1.0, 0.5, 0.0), (-1.0, -0.5, 0.0), (-1.0, 0.0, -0.5), (-1.0, 0.0, 0.5), (-1.0, -0.5, 0.5), (-1.0, -0.5, -0.5), (-1.0, 0.5, -0.5), (-0.5, 1.0, 0.5), (-0.5, 1.0, -0.5), (0.5, 1.0, -0.5), (1.0, 0.5, 0.5), (1.0, 0.5, -0.5), (1.0, -0.5, -0.5), (0.5, -1.0, 0.5), (0.5, -1.0, -0.5), (-0.5, -1.0, -0.5), (0.5, 0.5, -1.0), (-0.5, 0.5, -1.0), (-0.5, -0.5, -1.0), (-0.5, 0.5, 1.0), (0.5, 0.5, 1.0), (0.5, -0.5, 1.0), (-0.5, -0.5, 1.0), (0.5, -0.5, -1.0), (-0.5, -1.0, 0.5), (1.0, -0.5, 0.5), (0.5, 1.0, 0.5), (-1.0, 0.5, 0.5)], [], [(97, 28, 3, 41), (96, 31, 7, 44), (95, 34, 5, 47), (94, 37, 1, 27), (93, 45, 4, 36), (92, 40, 1, 37), (91, 50, 19, 49), (90, 51, 20, 52), (89, 28, 10, 53), (88, 54, 18, 48), (87, 55, 21, 56), (86, 33, 15, 57), (85, 58, 9, 39), (84, 59, 22, 60), (83, 49, 19, 61), (82, 62, 17, 35), (81, 63, 23, 64), (80, 46, 16, 65), (79, 66, 14, 32), (78, 67, 24, 68), (77, 43, 13, 69), (76, 70, 11, 29), (75, 71, 25, 72), (74, 40, 10, 73), (71, 74, 73, 25), (9, 27, 74, 71), (27, 1, 40, 74), (26, 75, 72, 8), (0, 39, 75, 26), (39, 9, 71, 75), (38, 76, 29, 2), (8, 72, 76, 38), (72, 25, 70, 76), (67, 77, 69, 24), (11, 41, 77, 67), (41, 3, 43, 77), (30, 78, 68, 12), (2, 29, 78, 30), (29, 11, 67, 78), (42, 79, 32, 6), (12, 68, 79, 42), (68, 24, 66, 79), (63, 80, 65, 23), (14, 44, 80, 63), (44, 7, 46, 80), (33, 81, 64, 15), (6, 32, 81, 33), (32, 14, 63, 81), (45, 82, 35, 4), (15, 64, 82, 45), (64, 23, 62, 82), (59, 83, 61, 22), (17, 47, 83, 59), (47, 5, 49, 83), (36, 84, 60, 18), (4, 35, 84, 36), (35, 17, 59, 84), (48, 85, 39, 0), (18, 60, 85, 48), (60, 22, 58, 85), (55, 86, 57, 21), (12, 42, 86, 55), (42, 6, 33, 86), (38, 87, 56, 8), (2, 30, 87, 38), (30, 12, 55, 87), (26, 88, 48, 0), (8, 56, 88, 26), (56, 21, 54, 88), (51, 89, 53, 20), (13, 43, 89, 51), (43, 3, 28, 89), (46, 90, 52, 16), (7, 31, 90, 46), (31, 13, 51, 90), (34, 91, 49, 5), (16, 52, 91, 34), (52, 20, 50, 91), (50, 92, 37, 19), (20, 53, 92, 50), (53, 10, 40, 92), (54, 93, 36, 18), (21, 57, 93, 54), (57, 15, 45, 93), (58, 94, 27, 9), (22, 61, 94, 58), (61, 19, 37, 94), (62, 95, 47, 17), (23, 65, 95, 62), (65, 16, 34, 95), (66, 96, 44, 14), (24, 69, 96, 66), (69, 13, 31, 96), (70, 97, 41, 11), (25, 73, 97, 70), (73, 10, 28, 97)])
_uv = me_cube_002.uv_layers.new(name='UVMap')
_uv.uv.foreach_set('vector', [0.5625, 0.1875, 0.625, 0.1875, 0.625, 0.25, 0.5625, 0.25, 0.5625, 0.4375, 0.625, 0.4375, 0.625, 0.5, 0.5625, 0.5, 0.5625, 0.6875, 0.625, 0.6875, 0.625, 0.75, 0.5625, 0.75, 0.5625, 0.9375, 0.625, 0.9375, 0.625, 1.0, 0.5625, 1.0, 0.3125, 0.6875, 0.375, 0.6875, 0.375, 0.75, 0.3125, 0.75, 0.8125, 0.6875, 0.875, 0.6875, 0.875, 0.75, 0.8125, 0.75, 0.6875, 0.6875, 0.75, 0.6875, 0.75, 0.75, 0.6875, 0.75, 0.6875, 0.5625, 0.75, 0.5625, 0.75, 0.625, 0.6875, 0.625, 0.8125, 0.5625, 0.875, 0.5625, 0.875, 0.625, 0.8125, 0.625, 0.1875, 0.6875, 0.25, 0.6875, 0.25, 0.75, 0.1875, 0.75, 0.1875, 0.5625, 0.25, 0.5625, 0.25, 0.625, 0.1875, 0.625, 0.3125, 0.5625, 0.375, 0.5625, 0.375, 0.625, 0.3125, 0.625, 0.4375, 0.9375, 0.5, 0.9375, 0.5, 1.0, 0.4375, 1.0, 0.4375, 0.8125, 0.5, 0.8125, 0.5, 0.875, 0.4375, 0.875, 0.5625, 0.8125, 0.625, 0.8125, 0.625, 0.875, 0.5625, 0.875, 0.4375, 0.6875, 0.5, 0.6875, 0.5, 0.75, 0.4375, 0.75, 0.4375, 0.5625, 0.5, 0.5625, 0.5, 0.625, 0.4375, 0.625, 0.5625, 0.5625, 0.625, 0.5625, 0.625, 0.625, 0.5625, 0.625, 0.4375, 0.4375, 0.5, 0.4375, 0.5, 0.5, 0.4375, 0.5, 0.4375, 0.3125, 0.5, 0.3125, 0.5, 0.375, 0.4375, 0.375, 0.5625, 0.3125, 0.625, 0.3125, 0.625, 0.375, 0.5625, 0.375, 0.4375, 0.1875, 0.5, 0.1875, 0.5, 0.25, 0.4375, 0.25, 0.4375, 0.0625, 0.5, 0.0625, 0.5, 0.125, 0.4375, 0.125, 0.5625, 0.0625, 0.625, 0.0625, 0.625, 0.125, 0.5625, 0.125, 0.5, 0.0625, 0.5625, 0.0625, 0.5625, 0.125, 0.5, 0.125, 0.5, 0.0, 0.5625, 0.0, 0.5625, 0.0625, 0.5, 0.0625, 0.5625, 0.0, 0.625, 0.0, 0.625, 0.0625, 0.5625, 0.0625, 0.375, 0.0625, 0.4375, 0.0625, 0.4375, 0.125, 0.375, 0.125, 0.375, 0.0, 0.4375, 0.0, 0.4375, 0.0625, 0.375, 0.0625, 0.4375, 0.0, 0.5, 0.0, 0.5, 0.0625, 0.4375, 0.0625, 0.375, 0.1875, 0.4375, 0.1875, 0.4375, 0.25, 0.375, 0.25, 0.375, 0.125, 0.4375, 0.125, 0.4375, 0.1875, 0.375, 0.1875, 0.4375, 0.125, 0.5, 0.125, 0.5, 0.1875, 0.4375, 0.1875, 0.5, 0.3125, 0.5625, 0.3125, 0.5625, 0.375, 0.5, 0.375, 0.5, 0.25, 0.5625, 0.25, 0.5625, 0.3125, 0.5, 0.3125, 0.5625, 0.25, 0.625, 0.25, 0.625, 0.3125, 0.5625, 0.3125, 0.375, 0.3125, 0.4375, 0.3125, 0.4375, 0.375, 0.375, 0.375, 0.375, 0.25, 0.4375, 0.25, 0.4375, 0.3125, 0.375, 0.3125, 0.4375, 0.25, 0.5, 0.25, 0.5, 0.3125, 0.4375, 0.3125, 0.375, 0.4375, 0.4375, 0.4375, 0.4375, 0.5, 0.375, 0.5, 0.375, 0.375, 0.4375, 0.375, 0.4375, 0.4375, 0.375, 0.4375, 0.4375, 0.375, 0.5, 0.375, 0.5, 0.4375, 0.4375, 0.4375, 0.5, 0.5625, 0.5625, 0.5625, 0.5625, 0.625, 0.5, 0.625, 0.5, 0.5, 0.5625, 0.5, 0.5625, 0.5625, 0.5, 0.5625, 0.5625, 0.5, 0.625, 0.5, 0.625, 0.5625, 0.5625, 0.5625, 0.375, 0.5625, 0.4375, 0.5625, 0.4375, 0.625, 0.375, 0.625, 0.375, 0.5, 0.4375, 0.5, 0.4375, 0.5625, 0.375, 0.5625, 0.4375, 0.5, 0.5, 0.5, 0.5, 0.5625, 0.4375, 0.5625, 0.375, 0.6875, 0.4375, 0.6875, 0.4375, 0.75, 0.375, 0.75, 0.375, 0.625, 0.4375, 0.625, 0.4375, 0.6875, 0.375, 0.6875, 0.4375, 0.625, 0.5, 0.625, 0.5, 0.6875, 0.4375, 0.6875, 0.5, 0.8125, 0.5625, 0.8125, 0.5625, 0.875, 0.5, 0.875, 0.5, 0.75, 0.5625, 0.75, 0.5625, 0.8125, 0.5, 0.8125, 0.5625, 0.75, 0.625, 0.75, 0.625, 0.8125, 0.5625, 0.8125, 0.375, 0.8125, 0.4375, 0.8125, 0.4375, 0.875, 0.375, 0.875, 0.375, 0.75, 0.4375, 0.75, 0.4375, 0.8125, 0.375, 0.8125, 0.4375, 0.75, 0.5, 0.75, 0.5, 0.8125, 0.4375, 0.8125, 0.375, 0.9375, 0.4375, 0.9375, 0.4375, 1.0, 0.375, 1.0, 0.375, 0.875, 0.4375, 0.875, 0.4375, 0.9375, 0.375, 0.9375, 0.4375, 0.875, 0.5, 0.875, 0.5, 0.9375, 0.4375, 0.9375, 0.25, 0.5625, 0.3125, 0.5625, 0.3125, 0.625, 0.25, 0.625, 0.25, 0.5, 0.3125, 0.5, 0.3125, 0.5625, 0.25, 0.5625, 0.3125, 0.5, 0.375, 0.5, 0.375, 0.5625, 0.3125, 0.5625, 0.125, 0.5625, 0.1875, 0.5625, 0.1875, 0.625, 0.125, 0.625, 0.125, 0.5, 0.1875, 0.5, 0.1875, 0.5625, 0.125, 0.5625, 0.1875, 0.5, 0.25, 0.5, 0.25, 0.5625, 0.1875, 0.5625, 0.125, 0.6875, 0.1875, 0.6875, 0.1875, 0.75, 0.125, 0.75, 0.125, 0.625, 0.1875, 0.625, 0.1875, 0.6875, 0.125, 0.6875, 0.1875, 0.625, 0.25, 0.625, 0.25, 0.6875, 0.1875, 0.6875, 0.75, 0.5625, 0.8125, 0.5625, 0.8125, 0.625, 0.75, 0.625, 0.75, 0.5, 0.8125, 0.5, 0.8125, 0.5625, 0.75, 0.5625, 0.8125, 0.5, 0.875, 0.5, 0.875, 0.5625, 0.8125, 0.5625, 0.625, 0.5625, 0.6875, 0.5625, 0.6875, 0.625, 0.625, 0.625, 0.625, 0.5, 0.6875, 0.5, 0.6875, 0.5625, 0.625, 0.5625, 0.6875, 0.5, 0.75, 0.5, 0.75, 0.5625, 0.6875, 0.5625, 0.625, 0.6875, 0.6875, 0.6875, 0.6875, 0.75, 0.625, 0.75, 0.625, 0.625, 0.6875, 0.625, 0.6875, 0.6875, 0.625, 0.6875, 0.6875, 0.625, 0.75, 0.625, 0.75, 0.6875, 0.6875, 0.6875, 0.75, 0.6875, 0.8125, 0.6875, 0.8125, 0.75, 0.75, 0.75, 0.75, 0.625, 0.8125, 0.625, 0.8125, 0.6875, 0.75, 0.6875, 0.8125, 0.625, 0.875, 0.625, 0.875, 0.6875, 0.8125, 0.6875, 0.25, 0.6875, 0.3125, 0.6875, 0.3125, 0.75, 0.25, 0.75, 0.25, 0.625, 0.3125, 0.625, 0.3125, 0.6875, 0.25, 0.6875, 0.3125, 0.625, 0.375, 0.625, 0.375, 0.6875, 0.3125, 0.6875, 0.5, 0.9375, 0.5625, 0.9375, 0.5625, 1.0, 0.5, 1.0, 0.5, 0.875, 0.5625, 0.875, 0.5625, 0.9375, 0.5, 0.9375, 0.5625, 0.875, 0.625, 0.875, 0.625, 0.9375, 0.5625, 0.9375, 0.5, 0.6875, 0.5625, 0.6875, 0.5625, 0.75, 0.5, 0.75, 0.5, 0.625, 0.5625, 0.625, 0.5625, 0.6875, 0.5, 0.6875, 0.5625, 0.625, 0.625, 0.625, 0.625, 0.6875, 0.5625, 0.6875, 0.5, 0.4375, 0.5625, 0.4375, 0.5625, 0.5, 0.5, 0.5, 0.5, 0.375, 0.5625, 0.375, 0.5625, 0.4375, 0.5, 0.4375, 0.5625, 0.375, 0.625, 0.375, 0.625, 0.4375, 0.5625, 0.4375, 0.5, 0.1875, 0.5625, 0.1875, 0.5625, 0.25, 0.5, 0.25, 0.5, 0.125, 0.5625, 0.125, 0.5625, 0.1875, 0.5, 0.1875, 0.5625, 0.125, 0.625, 0.125, 0.625, 0.1875, 0.5625, 0.1875])
_ca = me_cube_002.color_attributes.new('__________________________Col', 'BYTE_COLOR', 'CORNER')
_ca.data.foreach_set('color', [1.0, 0.002125, 0.0, 1.0, 1.0, 0.002125, 0.0, 1.0, 1.0, 0.002125, 0.0, 1.0, 1.0, 0.002125, 0.0, 1.0, 1.0, 0.002125, 0.0, 1.0, 1.0, 0.002125, 0.0, 1.0, 1.0, 0.002125, 0.0, 1.0, 1.0, 0.002125, 0.0, 1.0, 1.0, 0.002125, 0.0, 1.0, 1.0, 0.002125, 0.0, 1.0, 1.0, 0.002125, 0.0, 1.0, 1.0, 0.002125, 0.0, 1.0, 1.0, 0.002125, 0.0, 1.0, 1.0, 0.002125, 0.0, 1.0, 1.0, 0.002125, 0.0, 1.0, 1.0, 0.002125, 0.0, 1.0, 1.0, 0.002125, 0.0, 1.0, 1.0, 0.002125, 0.0, 1.0, 1.0, 0.002125, 0.0, 1.0, 1.0, 0.002125, 0.0, 1.0, 1.0, 0.002125, 0.0, 1.0, 1.0, 0.002125, 0.0, 1.0, 1.0, 0.002125, 0.0, 1.0, 1.0, 0.002125, 0.0, 1.0, 1.0, 0.002125, 0.0, 1.0, 1.0, 0.002125, 0.0, 1.0, 1.0, 0.002125, 0.0, 1.0, 1.0, 0.002125, 0.0, 1.0, 1.0, 0.002125, 0.0, 1.0, 1.0, 0.002125, 0.0, 1.0, 1.0, 0.002125, 0.0, 1.0, 1.0, 0.002125, 0.0, 1.0, 1.0, 0.002125, 0.0, 1.0, 1.0, 0.002125, 0.0, 1.0, 1.0, 0.002125, 0.0, 1.0, 1.0, 0.002125, 0.0, 1.0, 1.0, 0.002125, 0.0, 1.0, 1.0, 0.002125, 0.0, 1.0, 1.0, 0.002125, 0.0, 1.0, 1.0, 0.002125, 0.0, 1.0, 1.0, 0.002125, 0.0, 1.0, 1.0, 0.002125, 0.0, 1.0, 1.0, 0.002125, 0.0, 1.0, 1.0, 0.002125, 0.0, 1.0, 1.0, 0.002125, 0.0, 1.0, 1.0, 0.002125, 0.0, 1.0, 1.0, 0.002125, 0.0, 1.0, 1.0, 0.002125, 0.0, 1.0, 1.0, 0.002125, 0.0, 1.0, 1.0, 0.002125, 0.0, 1.0, 1.0, 0.002125, 0.0, 1.0, 1.0, 0.002125, 0.0, 1.0, 1.0, 0.002125, 0.0, 1.0, 1.0, 0.002125, 0.0, 1.0, 1.0, 0.002125, 0.0, 1.0, 1.0, 0.002125, 0.0, 1.0, 1.0, 0.002125, 0.0, 1.0, 1.0, 0.002125, 0.0, 1.0, 1.0, 0.002125, 0.0, 1.0, 1.0, 0.002125, 0.0, 1.0, 1.0, 0.002125, 0.0, 1.0, 1.0, 0.002125, 0.0, 1.0, 1.0, 0.002125, 0.0, 1.0, 1.0, 0.002125, 0.0, 1.0, 1.0, 0.002125, 0.0, 1.0, 1.0, 0.002125, 0.0, 1.0, 1.0, 0.002125, 0.0, 1.0, 1.0, 0.002125, 0.0, 1.0, 1.0, 0.002125, 0.0, 1.0, 1.0, 0.002125, 0.0, 1.0, 1.0, 0.002125, 0.0, 1.0, 1.0, 0.002125, 0.0, 1.0, 1.0, 0.002125, 0.0, 1.0, 1.0, 0.002125, 0.0, 1.0, 1.0, 0.002125, 0.0, 1.0, 1.0, 0.002125, 0.0, 1.0, 1.0, 0.002125, 0.0, 1.0, 1.0, 0.002125, 0.0, 1.0, 1.0, 0.002125, 0.0, 1.0, 1.0, 0.002125, 0.0, 1.0, 1.0, 0.002125, 0.0, 1.0, 1.0, 0.002125, 0.0, 1.0, 1.0, 0.002125, 0.0, 1.0, 1.0, 0.002125, 0.0, 1.0, 1.0, 0.002125, 0.0, 1.0, 1.0, 0.002125, 0.0, 1.0, 1.0, 0.002125, 0.0, 1.0, 1.0, 0.002125, 0.0, 1.0, 1.0, 0.002125, 0.0, 1.0, 1.0, 0.002125, 0.0, 1.0, 1.0, 0.002125, 0.0, 1.0, 1.0, 0.002125, 0.0, 1.0, 1.0, 0.002125, 0.0, 1.0, 1.0, 0.002125, 0.0, 1.0, 1.0, 0.002125, 0.0, 1.0, 1.0, 0.002125, 0.0, 1.0, 1.0, 0.002125, 0.0, 1.0, 1.0, 0.002125, 0.0, 1.0, 1.0, 0.002125, 0.0, 1.0, 1.0, 0.002125, 0.0, 1.0, 1.0, 0.002125, 0.0, 1.0, 1.0, 0.002125, 0.0, 1.0, 1.0, 0.002125, 0.0, 1.0, 1.0, 0.002125, 0.0, 1.0, 1.0, 0.002125, 0.0, 1.0, 1.0, 0.002125, 0.0, 1.0, 1.0, 0.002125, 0.0, 1.0, 1.0, 0.002125, 0.0, 1.0, 1.0, 0.002125, 0.0, 1.0, 1.0, 0.002125, 0.0, 1.0, 1.0, 0.002125, 0.0, 1.0, 1.0, 0.002125, 0.0, 1.0, 1.0, 0.002125, 0.0, 1.0, 1.0, 0.002125, 0.0, 1.0, 1.0, 0.002125, 0.0, 1.0, 1.0, 0.002125, 0.0, 1.0, 1.0, 0.002125, 0.0, 1.0, 1.0, 0.002125, 0.0, 1.0, 1.0, 0.002125, 0.0, 1.0, 1.0, 0.002125, 0.0, 1.0, 1.0, 0.002125, 0.0, 1.0, 1.0, 0.002125, 0.0, 1.0, 1.0, 0.002125, 0.0, 1.0, 1.0, 0.002125, 0.0, 1.0, 1.0, 0.002125, 0.0, 1.0, 1.0, 0.002125, 0.0, 1.0, 1.0, 0.002125, 0.0, 1.0, 1.0, 0.002125, 0.0, 1.0, 1.0, 0.002125, 0.0, 1.0, 1.0, 0.002125, 0.0, 1.0, 1.0, 0.002125, 0.0, 1.0, 1.0, 0.002125, 0.0, 1.0, 1.0, 0.002125, 0.0, 1.0, 1.0, 0.002125, 0.0, 1.0, 1.0, 0.002125, 0.0, 1.0, 1.0, 0.002125, 0.0, 1.0, 1.0, 0.002125, 0.0, 1.0, 1.0, 0.002125, 0.0, 1.0, 1.0, 0.002125, 0.0, 1.0, 1.0, 0.002125, 0.0, 1.0, 1.0, 0.002125, 0.0, 1.0, 1.0, 0.002125, 0.0, 1.0, 1.0, 0.002125, 0.0, 1.0, 1.0, 0.002125, 0.0, 1.0, 1.0, 0.002125, 0.0, 1.0, 1.0, 0.002125, 0.0, 1.0, 1.0, 0.002125, 0.0, 1.0, 1.0, 0.002125, 0.0, 1.0, 1.0, 0.002125, 0.0, 1.0, 1.0, 0.002125, 0.0, 1.0, 1.0, 0.002125, 0.0, 1.0, 1.0, 0.002125, 0.0, 1.0, 1.0, 0.002125, 0.0, 1.0, 1.0, 0.002125, 0.0, 1.0, 1.0, 0.002125, 0.0, 1.0, 1.0, 0.002125, 0.0, 1.0, 1.0, 0.002125, 0.0, 1.0, 1.0, 0.002125, 0.0, 1.0, 1.0, 0.002125, 0.0, 1.0, 1.0, 0.002125, 0.0, 1.0, 1.0, 0.002125, 0.0, 1.0, 1.0, 0.002125, 0.0, 1.0, 1.0, 0.002125, 0.0, 1.0, 1.0, 0.002125, 0.0, 1.0, 1.0, 0.002125, 0.0, 1.0, 1.0, 0.002125, 0.0, 1.0, 1.0, 0.002125, 0.0, 1.0, 1.0, 0.002125, 0.0, 1.0, 1.0, 0.002125, 0.0, 1.0, 1.0, 0.002125, 0.0, 1.0, 1.0, 0.002125, 0.0, 1.0, 1.0, 0.002125, 0.0, 1.0, 1.0, 0.002125, 0.0, 1.0, 1.0, 0.002125, 0.0, 1.0, 1.0, 0.002125, 0.0, 1.0, 1.0, 0.002125, 0.0, 1.0, 1.0, 0.002125, 0.0, 1.0, 1.0, 0.002125, 0.0, 1.0, 1.0, 0.002125, 0.0, 1.0, 1.0, 0.002125, 0.0, 1.0, 1.0, 0.002125, 0.0, 1.0, 1.0, 0.002125, 0.0, 1.0, 1.0, 0.002125, 0.0, 1.0, 1.0, 0.002125, 0.0, 1.0, 1.0, 0.002125, 0.0, 1.0, 1.0, 0.002125, 0.0, 1.0, 1.0, 0.002125, 0.0, 1.0, 1.0, 0.002125, 0.0, 1.0, 1.0, 0.002125, 0.0, 1.0, 1.0, 0.002125, 0.0, 1.0, 1.0, 0.002125, 0.0, 1.0, 1.0, 0.002125, 0.0, 1.0, 1.0, 0.002125, 0.0, 1.0, 1.0, 0.002125, 0.0, 1.0, 1.0, 0.002125, 0.0, 1.0, 1.0, 0.002125, 0.0, 1.0, 1.0, 0.002125, 0.0, 1.0, 1.0, 0.002125, 0.0, 1.0, 1.0, 0.002125, 0.0, 1.0, 1.0, 0.002125, 0.0, 1.0, 1.0, 0.002125, 0.0, 1.0, 1.0, 0.002125, 0.0, 1.0, 1.0, 0.002125, 0.0, 1.0, 1.0, 0.002125, 0.0, 1.0, 1.0, 0.002125, 0.0, 1.0, 1.0, 0.002125, 0.0, 1.0, 1.0, 0.002125, 0.0, 1.0, 1.0, 0.002125, 0.0, 1.0, 1.0, 0.002125, 0.0, 1.0, 1.0, 0.002125, 0.0, 1.0, 1.0, 0.002125, 0.0, 1.0, 1.0, 0.002125, 0.0, 1.0, 1.0, 0.002125, 0.0, 1.0, 1.0, 0.002125, 0.0, 1.0, 1.0, 0.002125, 0.0, 1.0, 1.0, 0.002125, 0.0, 1.0, 1.0, 0.002125, 0.0, 1.0, 1.0, 0.002125, 0.0, 1.0, 1.0, 0.002125, 0.0, 1.0, 1.0, 0.002125, 0.0, 1.0, 1.0, 0.002125, 0.0, 1.0, 1.0, 0.002125, 0.0, 1.0, 1.0, 0.002125, 0.0, 1.0, 1.0, 0.002125, 0.0, 1.0, 1.0, 0.002125, 0.0, 1.0, 1.0, 0.002125, 0.0, 1.0, 1.0, 0.002125, 0.0, 1.0, 1.0, 0.002125, 0.0, 1.0, 1.0, 0.002125, 0.0, 1.0, 1.0, 0.002125, 0.0, 1.0, 1.0, 0.002125, 0.0, 1.0, 1.0, 0.002125, 0.0, 1.0, 1.0, 0.002125, 0.0, 1.0, 1.0, 0.002125, 0.0, 1.0, 1.0, 0.002125, 0.0, 1.0, 1.0, 0.002125, 0.0, 1.0, 1.0, 0.002125, 0.0, 1.0, 1.0, 0.002125, 0.0, 1.0, 1.0, 0.002125, 0.0, 1.0, 1.0, 0.002125, 0.0, 1.0, 1.0, 0.002125, 0.0, 1.0, 1.0, 0.002125, 0.0, 1.0, 1.0, 0.002125, 0.0, 1.0, 1.0, 0.002125, 0.0, 1.0, 1.0, 0.002125, 0.0, 1.0, 1.0, 0.002125, 0.0, 1.0, 1.0, 0.002125, 0.0, 1.0, 1.0, 0.002125, 0.0, 1.0, 1.0, 0.002125, 0.0, 1.0, 1.0, 0.002125, 0.0, 1.0, 1.0, 0.002125, 0.0, 1.0, 1.0, 0.002125, 0.0, 1.0, 1.0, 0.002125, 0.0, 1.0, 1.0, 0.002125, 0.0, 1.0, 1.0, 0.002125, 0.0, 1.0, 1.0, 0.002125, 0.0, 1.0, 1.0, 0.002125, 0.0, 1.0, 1.0, 0.002125, 0.0, 1.0, 1.0, 0.002125, 0.0, 1.0, 1.0, 0.002125, 0.0, 1.0, 1.0, 0.002125, 0.0, 1.0, 1.0, 0.002125, 0.0, 1.0, 1.0, 0.002125, 0.0, 1.0, 1.0, 0.002125, 0.0, 1.0, 1.0, 0.002125, 0.0, 1.0, 1.0, 0.002125, 0.0, 1.0, 1.0, 0.002125, 0.0, 1.0, 1.0, 0.002125, 0.0, 1.0, 1.0, 0.002125, 0.0, 1.0, 1.0, 0.002125, 0.0, 1.0, 1.0, 0.002125, 0.0, 1.0, 1.0, 0.002125, 0.0, 1.0, 1.0, 0.002125, 0.0, 1.0, 1.0, 0.002125, 0.0, 1.0, 1.0, 0.002125, 0.0, 1.0, 1.0, 0.002125, 0.0, 1.0, 1.0, 0.002125, 0.0, 1.0, 1.0, 0.002125, 0.0, 1.0, 1.0, 0.002125, 0.0, 1.0, 1.0, 0.002125, 0.0, 1.0, 1.0, 0.002125, 0.0, 1.0, 1.0, 0.002125, 0.0, 1.0, 1.0, 0.002125, 0.0, 1.0, 1.0, 0.002125, 0.0, 1.0, 1.0, 0.002125, 0.0, 1.0, 1.0, 0.002125, 0.0, 1.0, 1.0, 0.002125, 0.0, 1.0, 1.0, 0.002125, 0.0, 1.0, 1.0, 0.002125, 0.0, 1.0, 1.0, 0.002125, 0.0, 1.0, 1.0, 0.002125, 0.0, 1.0, 1.0, 0.002125, 0.0, 1.0, 1.0, 0.002125, 0.0, 1.0, 1.0, 0.002125, 0.0, 1.0, 1.0, 0.002125, 0.0, 1.0, 1.0, 0.002125, 0.0, 1.0, 1.0, 0.002125, 0.0, 1.0, 1.0, 0.002125, 0.0, 1.0, 1.0, 0.002125, 0.0, 1.0, 1.0, 0.002125, 0.0, 1.0, 1.0, 0.002125, 0.0, 1.0, 1.0, 0.002125, 0.0, 1.0, 1.0, 0.002125, 0.0, 1.0, 1.0, 0.002125, 0.0, 1.0, 1.0, 0.002125, 0.0, 1.0, 1.0, 0.002125, 0.0, 1.0, 1.0, 0.002125, 0.0, 1.0, 1.0, 0.002125, 0.0, 1.0, 1.0, 0.002125, 0.0, 1.0, 1.0, 0.002125, 0.0, 1.0, 1.0, 0.002125, 0.0, 1.0, 1.0, 0.002125, 0.0, 1.0, 1.0, 0.002125, 0.0, 1.0, 1.0, 0.002125, 0.0, 1.0, 1.0, 0.002125, 0.0, 1.0, 1.0, 0.002125, 0.0, 1.0, 1.0, 0.002125, 0.0, 1.0, 1.0, 0.002125, 0.0, 1.0, 1.0, 0.002125, 0.0, 1.0, 1.0, 0.002125, 0.0, 1.0, 1.0, 0.002125, 0.0, 1.0, 1.0, 0.002125, 0.0, 1.0, 1.0, 0.002125, 0.0, 1.0, 1.0, 0.002125, 0.0, 1.0, 1.0, 0.002125, 0.0, 1.0, 1.0, 0.002125, 0.0, 1.0, 1.0, 0.002125, 0.0, 1.0, 1.0, 0.002125, 0.0, 1.0, 1.0, 0.002125, 0.0, 1.0, 1.0, 0.002125, 0.0, 1.0, 1.0, 0.002125, 0.0, 1.0, 1.0, 0.002125, 0.0, 1.0, 1.0, 0.002125, 0.0, 1.0, 1.0, 0.002125, 0.0, 1.0, 1.0, 0.002125, 0.0, 1.0, 1.0, 0.002125, 0.0, 1.0, 1.0, 0.002125, 0.0, 1.0, 1.0, 0.002125, 0.0, 1.0, 1.0, 0.002125, 0.0, 1.0, 1.0, 0.002125, 0.0, 1.0, 1.0, 0.002125, 0.0, 1.0, 1.0, 0.002125, 0.0, 1.0, 1.0, 0.002125, 0.0, 1.0, 1.0, 0.002125, 0.0, 1.0, 1.0, 0.002125, 0.0, 1.0, 1.0, 0.002125, 0.0, 1.0, 1.0, 0.002125, 0.0, 1.0, 1.0, 0.002125, 0.0, 1.0, 1.0, 0.002125, 0.0, 1.0, 1.0, 0.002125, 0.0, 1.0, 1.0, 0.002125, 0.0, 1.0, 1.0, 0.002125, 0.0, 1.0, 1.0, 0.002125, 0.0, 1.0, 1.0, 0.002125, 0.0, 1.0, 1.0, 0.002125, 0.0, 1.0, 1.0, 0.002125, 0.0, 1.0, 1.0, 0.002125, 0.0, 1.0, 1.0, 0.002125, 0.0, 1.0, 1.0, 0.002125, 0.0, 1.0, 1.0, 0.002125, 0.0, 1.0, 1.0, 0.002125, 0.0, 1.0, 1.0, 0.002125, 0.0, 1.0, 1.0, 0.002125, 0.0, 1.0, 1.0, 0.002125, 0.0, 1.0, 1.0, 0.002125, 0.0, 1.0, 1.0, 0.002125, 0.0, 1.0, 1.0, 0.002125, 0.0, 1.0, 1.0, 0.002125, 0.0, 1.0, 1.0, 0.002125, 0.0, 1.0, 1.0, 0.002125, 0.0, 1.0, 1.0, 0.002125, 0.0, 1.0, 1.0, 0.002125, 0.0, 1.0, 1.0, 0.002125, 0.0, 1.0, 1.0, 0.002125, 0.0, 1.0, 1.0, 0.002125, 0.0, 1.0, 1.0, 0.002125, 0.0, 1.0, 1.0, 0.002125, 0.0, 1.0, 1.0, 0.002125, 0.0, 1.0, 1.0, 0.002125, 0.0, 1.0, 1.0, 0.002125, 0.0, 1.0, 1.0, 0.002125, 0.0, 1.0, 1.0, 0.002125, 0.0, 1.0, 1.0, 0.002125, 0.0, 1.0, 1.0, 0.002125, 0.0, 1.0])
me_cube_002.materials.append(mat_vertex_color)
me_cube_002.update()

# ---- objects
ob_cube = bpy.data.objects.new('Cube', me_cube_001)
ob_point = bpy.data.objects.new('Point', light_point)
ob_plane = bpy.data.objects.new('Plane', me_plane)
ob_cube_001 = bpy.data.objects.new('Cube.001', me_cube_001)
ob_cube_002 = bpy.data.objects.new('Cube.002', me_cube_001)
ob_cube_003 = bpy.data.objects.new('Cube.003', me_cube_001)
ob_cube_004 = bpy.data.objects.new('Cube.004', me_cube_001)
ob_cube_005 = bpy.data.objects.new('Cube.005', me_cube_001)
ob_cube_006 = bpy.data.objects.new('Cube.006', me_cube_001)
ob_cube_007 = bpy.data.objects.new('Cube.007', me_cube_001)
ob_cube_008 = bpy.data.objects.new('Cube.008', me_cube_001)
ob_cube_009 = bpy.data.objects.new('Cube.009', me_cube_002)
ob_cube_010 = bpy.data.objects.new('Cube.010', me_cube_002)
ob_cube_011 = bpy.data.objects.new('Cube.011', me_cube_002)
ob_cube_012 = bpy.data.objects.new('Cube.012', me_cube_002)
ob_cube_013 = bpy.data.objects.new('Cube.013', me_cube_002)
ob_cube_014 = bpy.data.objects.new('Cube.014', me_cube_002)
ob_cube_015 = bpy.data.objects.new('Cube.015', me_cube_002)
ob_cube_016 = bpy.data.objects.new('Cube.016', me_cube_002)
ob_cube_017 = bpy.data.objects.new('Cube.017', me_cube_002)
ob_cube_018 = bpy.data.objects.new('Cube.018', me_cube_001)
ob_cube_019 = bpy.data.objects.new('Cube.019', me_cube_001)
ob_cube_020 = bpy.data.objects.new('Cube.020', me_cube_001)
ob_cube_021 = bpy.data.objects.new('Cube.021', me_cube_001)
ob_cube_022 = bpy.data.objects.new('Cube.022', me_cube_001)
ob_cube_023 = bpy.data.objects.new('Cube.023', me_cube_001)
ob_cube_024 = bpy.data.objects.new('Cube.024', me_cube_001)
ob_cube_025 = bpy.data.objects.new('Cube.025', me_cube_001)
ob_cube_026 = bpy.data.objects.new('Cube.026', me_cube_001)
ob_cube_027 = bpy.data.objects.new('Cube.027', me_cube_001)
ob_cube_028 = bpy.data.objects.new('Cube.028', me_cube_001)
ob_cube_029 = bpy.data.objects.new('Cube.029', me_cube_001)
ob_cube_030 = bpy.data.objects.new('Cube.030', me_cube_001)
ob_cube_031 = bpy.data.objects.new('Cube.031', me_cube_001)
ob_cube_032 = bpy.data.objects.new('Cube.032', me_cube_001)
ob_cube_033 = bpy.data.objects.new('Cube.033', me_cube_001)
ob_cube_034 = bpy.data.objects.new('Cube.034', me_cube_001)
ob_cube_035 = bpy.data.objects.new('Cube.035', me_cube_001)
ob_cube_036 = bpy.data.objects.new('Cube.036', me_cube_002)
ob_cube_037 = bpy.data.objects.new('Cube.037', me_cube_002)
ob_cube_038 = bpy.data.objects.new('Cube.038', me_cube_002)
ob_cube_039 = bpy.data.objects.new('Cube.039', me_cube_002)
ob_cube_040 = bpy.data.objects.new('Cube.040', me_cube_002)
ob_cube_041 = bpy.data.objects.new('Cube.041', me_cube_002)
ob_cube_042 = bpy.data.objects.new('Cube.042', me_cube_002)
ob_cube_043 = bpy.data.objects.new('Cube.043', me_cube_002)
ob_cube_044 = bpy.data.objects.new('Cube.044', me_cube_002)
ob_cube_045 = bpy.data.objects.new('Cube.045', me_cube_002)
ob_cube_046 = bpy.data.objects.new('Cube.046', me_cube_002)
ob_cube_047 = bpy.data.objects.new('Cube.047', me_cube_002)
ob_cube_048 = bpy.data.objects.new('Cube.048', me_cube_002)
ob_cube_049 = bpy.data.objects.new('Cube.049', me_cube_002)
ob_cube_050 = bpy.data.objects.new('Cube.050', me_cube_002)
ob_cube_051 = bpy.data.objects.new('Cube.051', me_cube_002)
ob_cube_052 = bpy.data.objects.new('Cube.052', me_cube_002)
ob_cube_053 = bpy.data.objects.new('Cube.053', me_cube_002)

# ---- transforms, parenting, visibility, modifiers, constraints
ob_cube.location = (-3.0, 0.0, 0.0)
ob_point.location = (0.0, 0.0, 6.0)
ob_plane.location = (0.0, 0.0, -1.0)
ob_cube_001.location = (-6.0, 0.0, 0.0)
ob_cube_002.location = (-9.0, 0.0, 0.0)
ob_cube_003.location = (-9.0, 3.0, 0.0)
ob_cube_004.location = (-6.0, 3.0, 0.0)
ob_cube_005.location = (-3.0, 3.0, 0.0)
ob_cube_006.location = (-3.0, -3.0, 0.0)
ob_cube_007.location = (-6.0, -3.0, 0.0)
ob_cube_008.location = (-9.0, -3.0, 0.0)
ob_cube_009.location = (3.0, 3.0, 0.0)
ob_cube_010.location = (6.0, 3.0, 0.0)
ob_cube_011.location = (9.0, 3.0, 0.0)
ob_cube_012.location = (3.0, 0.0, 0.0)
ob_cube_013.location = (6.0, 0.0, 0.0)
ob_cube_014.location = (9.0, 0.0, 0.0)
ob_cube_015.location = (3.0, -3.0, 0.0)
ob_cube_016.location = (6.0, -3.0, 0.0)
ob_cube_017.location = (9.0, -3.0, 0.0)
ob_cube_018.location = (-3.0, 0.0, 3.0)
ob_cube_019.location = (-6.0, 0.0, 3.0)
ob_cube_020.location = (-9.0, 0.0, 3.0)
ob_cube_021.location = (-9.0, 3.0, 3.0)
ob_cube_022.location = (-6.0, 3.0, 3.0)
ob_cube_023.location = (-3.0, 3.0, 3.0)
ob_cube_024.location = (-3.0, -3.0, 3.0)
ob_cube_025.location = (-6.0, -3.0, 3.0)
ob_cube_026.location = (-9.0, -3.0, 3.0)
ob_cube_027.location = (-3.0, 0.0, 6.0)
ob_cube_028.location = (-6.0, 0.0, 6.0)
ob_cube_029.location = (-9.0, 0.0, 6.0)
ob_cube_030.location = (-9.0, 3.0, 6.0)
ob_cube_031.location = (-6.0, 3.0, 6.0)
ob_cube_032.location = (-3.0, 3.0, 6.0)
ob_cube_033.location = (-3.0, -3.0, 6.0)
ob_cube_034.location = (-6.0, -3.0, 6.0)
ob_cube_035.location = (-9.0, -3.0, 6.0)
ob_cube_036.location = (3.0, 3.0, 3.0)
ob_cube_037.location = (6.0, 3.0, 3.0)
ob_cube_038.location = (9.0, 3.0, 3.0)
ob_cube_039.location = (3.0, 0.0, 3.0)
ob_cube_040.location = (6.0, 0.0, 3.0)
ob_cube_041.location = (9.0, 0.0, 3.0)
ob_cube_042.location = (3.0, -3.0, 3.0)
ob_cube_043.location = (6.0, -3.0, 3.0)
ob_cube_044.location = (9.0, -3.0, 3.0)
ob_cube_045.location = (3.0, 3.0, 6.0)
ob_cube_046.location = (6.0, 3.0, 6.0)
ob_cube_047.location = (9.0, 3.0, 6.0)
ob_cube_048.location = (3.0, 0.0, 6.0)
ob_cube_049.location = (6.0, 0.0, 6.0)
ob_cube_050.location = (9.0, 0.0, 6.0)
ob_cube_051.location = (3.0, -3.0, 6.0)
ob_cube_052.location = (6.0, -3.0, 6.0)
ob_cube_053.location = (9.0, -3.0, 6.0)

# ---- collection membership
col_collection.objects.link(ob_cube)
col_collection.objects.link(ob_point)
col_collection.objects.link(ob_plane)
col_collection.objects.link(ob_cube_001)
col_collection.objects.link(ob_cube_002)
col_collection.objects.link(ob_cube_003)
col_collection.objects.link(ob_cube_004)
col_collection.objects.link(ob_cube_005)
col_collection.objects.link(ob_cube_006)
col_collection.objects.link(ob_cube_007)
col_collection.objects.link(ob_cube_008)
col_collection.objects.link(ob_cube_009)
col_collection.objects.link(ob_cube_010)
col_collection.objects.link(ob_cube_011)
col_collection.objects.link(ob_cube_012)
col_collection.objects.link(ob_cube_013)
col_collection.objects.link(ob_cube_014)
col_collection.objects.link(ob_cube_015)
col_collection.objects.link(ob_cube_016)
col_collection.objects.link(ob_cube_017)
col_collection.objects.link(ob_cube_018)
col_collection.objects.link(ob_cube_019)
col_collection.objects.link(ob_cube_020)
col_collection.objects.link(ob_cube_021)
col_collection.objects.link(ob_cube_022)
col_collection.objects.link(ob_cube_023)
col_collection.objects.link(ob_cube_024)
col_collection.objects.link(ob_cube_025)
col_collection.objects.link(ob_cube_026)
col_collection.objects.link(ob_cube_027)
col_collection.objects.link(ob_cube_028)
col_collection.objects.link(ob_cube_029)
col_collection.objects.link(ob_cube_030)
col_collection.objects.link(ob_cube_031)
col_collection.objects.link(ob_cube_032)
col_collection.objects.link(ob_cube_033)
col_collection.objects.link(ob_cube_034)
col_collection.objects.link(ob_cube_035)
col_collection.objects.link(ob_cube_036)
col_collection.objects.link(ob_cube_037)
col_collection.objects.link(ob_cube_038)
col_collection.objects.link(ob_cube_039)
col_collection.objects.link(ob_cube_040)
col_collection.objects.link(ob_cube_041)
col_collection.objects.link(ob_cube_042)
col_collection.objects.link(ob_cube_043)
col_collection.objects.link(ob_cube_044)
col_collection.objects.link(ob_cube_045)
col_collection.objects.link(ob_cube_046)
col_collection.objects.link(ob_cube_047)
col_collection.objects.link(ob_cube_048)
col_collection.objects.link(ob_cube_049)
col_collection.objects.link(ob_cube_050)
col_collection.objects.link(ob_cube_051)
col_collection.objects.link(ob_cube_052)
col_collection.objects.link(ob_cube_053)

# ---- scene / render settings (as saved in the file)
scene.frame_start = 1; scene.frame_end = 250; scene.frame_set(8)
scene.render.engine = 'BLENDER_EEVEE_NEXT'
scene.render.resolution_x = 640
scene.render.resolution_y = 360
scene.render.fps = 60
scene.cycles.sampling_pattern = 'TABULATED_SOBOL'
scene.cycles.use_light_tree = False
scene.view_settings.view_transform = 'Filmic'
bpy.context.view_layer.update()

# ---- added for rendering (the .blend has no active camera): camera
cam_auto = bpy.data.cameras.new('AutoCamera')
cam_auto.lens = 50.0
cam_auto.sensor_width = 36.0
cam_auto.clip_end = 1000.0
ob_auto_camera = bpy.data.objects.new('AutoCamera', cam_auto)
scene.collection.objects.link(ob_auto_camera)
ob_auto_camera.location = (27.4783, -32.974, 24.9826)
ob_auto_camera.rotation_euler = (1.09748, -7.21219e-08, 0.694738)
scene.camera = ob_auto_camera
bpy.context.view_layer.update()
